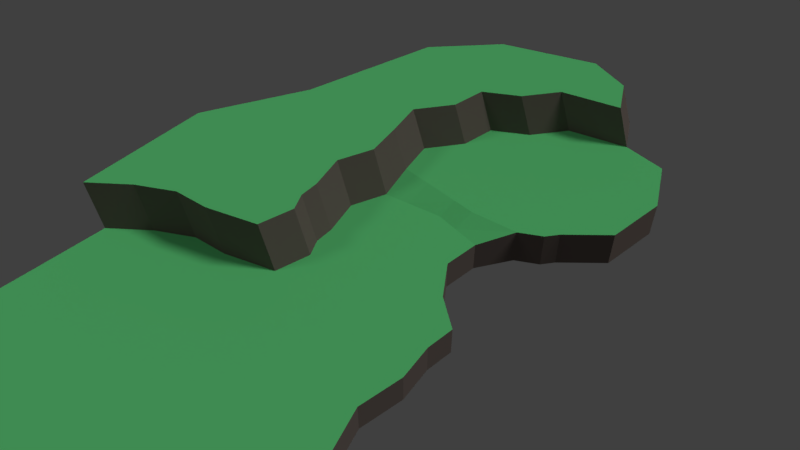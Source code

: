 # Source: SASLevel1.blend  (saved by Blender 2.79.0; exported with 4.5.12 LTS)
import bpy
from mathutils import Matrix  # noqa: F401  (used for matrix-valued properties, if any)

bpy.ops.wm.read_factory_settings(use_empty=True)
scene = bpy.context.scene
scene.name = 'Scene'

# ---- collections
col_collection_1 = bpy.data.collections.new('Collection 1'); scene.collection.children.link(col_collection_1)

# ---- materials (node trees are filled in below, after node groups)
mat_ground = bpy.data.materials.new('Ground')
mat_ground.alpha_threshold = 0.0
mat_ground.use_transparent_shadow = False
mat_ground.diffuse_color = (0.1532, 0.8, 0.2606, 1.0)
mat_ground.roughness = 0.5
mat_ground.specular_intensity = 0.0
mat_rock = bpy.data.materials.new('Rock')
mat_rock.alpha_threshold = 0.0
mat_rock.use_transparent_shadow = False
mat_rock.diffuse_color = (0.1679, 0.137, 0.1209, 1.0)
mat_rock.roughness = 0.5
mat_rock.specular_intensity = 0.0
mat_dirt = bpy.data.materials.new('Dirt')
mat_dirt.alpha_threshold = 0.0
mat_dirt.use_transparent_shadow = False
mat_dirt.diffuse_color = (0.1149, 0.07672, 0.03828, 1.0)
mat_dirt.roughness = 0.5
mat_dirt.specular_intensity = 0.0

# ---- material node trees

# ---- world
world_world = bpy.data.worlds.new('World'); scene.world = world_world
world_world.color = (0.05088, 0.05088, 0.05088)
world_world.use_sun_shadow = False
world_world.sun_shadow_jitter_overblur = 0.0
world_world.cycles.sampling_method = 'MANUAL'

# ---- cameras
cam_camera = bpy.data.cameras.new('Camera')
cam_camera.clip_end = 100.0
cam_camera.lens = 35.0
cam_camera.sensor_width = 32.0
cam_camera.sensor_height = 18.0
cam_camera.ortho_scale = 7.314
cam_camera.dof.focus_distance = 0.0
cam_camera.dof.aperture_fstop = 128.0

# ---- lights
light_lamp_001 = bpy.data.lights.new('Lamp.001', 'SUN')
light_lamp_001.transmission_factor = 0.0
light_lamp_001.cutoff_distance = 30.0
light_lamp_001.angle = 0.1993
light_lamp_001.energy = 0.2
light_lamp_001.shadow_buffer_clip_start = 1.001
light_lamp_001.shadow_soft_size = 0.1
light_lamp_001.shadow_cascade_max_distance = 1000.0
light_lamp = bpy.data.lights.new('Lamp', 'SUN')
light_lamp.transmission_factor = 0.0
light_lamp.cutoff_distance = 30.0
light_lamp.angle = 0.1993
light_lamp.energy = 1.0
light_lamp.shadow_buffer_clip_start = 1.001
light_lamp.shadow_soft_size = 0.1
light_lamp.shadow_cascade_max_distance = 1000.0

# ---- meshes
me_grid_001 = bpy.data.meshes.new('Grid.001')
me_grid_001.from_pydata([(0.9641, -1.284, 0.0), (1.0, -1.0, 0.0), (0.9592, -0.7778, 0.0), (0.7778, -0.4689, 0.0), (0.9689, -0.5987, 0.0), (0.6431, -0.04899, 0.0), (0.7709, 0.1702, 0.04), (0.9054, 0.2562, 0.04), (0.9604, 0.3333, 0.04), (1.189, 0.5556, 0.04), (1.224, 0.9404, 0.04), (-0.3333, -1.121, 0.0), (-0.03185, -0.6762, 0.0), (0.02443, -0.7778, 0.0), (-0.04254, -0.5556, 0.0), (-0.1111, -0.3333, 0.0), (-0.1363, 0.3333, 0.04), (0.7778, 1.268, 0.04), (-1.0, -1.495, 0.0), (-0.7778, -1.3, 0.0), (-0.5556, -1.16, 0.0), (-0.02205, -1.0, 0.0), (0.6292, -0.27, 0.0), (-0.03188, -0.1111, 0.0), (0.1111, -0.07706, 0.0), (0.3333, -0.02122, 0.0), (0.4707, -0.03342, 0.0), (-0.07973, 0.1111, 0.04), (0.1111, 0.1111, 0.04), (0.3333, 0.1111, 0.04), (0.4707, 0.1111, 0.04), (0.01733, 0.5556, 0.04), (0.04522, 0.7778, 0.04), (0.2576, 0.9218, 0.04), (0.4105, 1.139, 0.04), (1.057, 1.249, 0.04), (0.9994, -2.0, 0.0), (1.084, -1.608, 0.0), (0.9994, -2.916, 0.0), (-1.0, -2.916, 0.0), (0.6555, 1.479, 0.04), (-0.4365, -1.121, 0.3), (-0.135, -0.6762, 0.3), (-0.07872, -0.7778, 0.3), (-0.1457, -0.5556, 0.3), (-0.2143, -0.3333, 0.3), (-0.2395, 0.3333, 0.3), (0.6746, 1.268, 0.3), (-1.103, -1.495, 0.3), (-0.8809, -1.3, 0.3), (-0.6587, -1.16, 0.3), (-0.1252, -1.0, 0.3), (-0.135, -0.1111, 0.3), (-0.1829, 0.1111, 0.3), (-0.08581, 0.5556, 0.3), (-0.05793, 0.7778, 0.3), (0.1545, 0.9218, 0.3), (0.3074, 1.139, 0.3), (0.5523, 1.479, 0.3), (0.2753, 1.554, 0.3), (-0.3125, 1.293, 0.3), (-0.6537, 0.9015, 0.3), (-0.8547, 0.01227, 0.3), (-1.165, -0.646, 0.3), (0.9641, -1.284, -0.2), (1.0, -1.0, -0.2), (0.9592, -0.7778, -0.2), (0.7778, -0.4689, -0.2), (0.9689, -0.5987, -0.2), (0.6431, -0.04899, -0.2), (0.7709, 0.1702, -0.2), (0.9054, 0.2562, -0.2), (0.9604, 0.3333, -0.2), (1.189, 0.5556, -0.2), (1.224, 0.9404, -0.2), (0.7778, 1.268, -0.2), (0.6292, -0.27, -0.2), (1.057, 1.249, -0.2), (0.9994, -2.0, -0.2), (1.084, -1.608, -0.2), (0.6555, 1.479, -0.2)], [], [(23, 24, 28, 27), (24, 25, 29, 28), (25, 26, 30, 29), (26, 5, 6, 30), (10, 35, 17, 34, 33, 32, 31, 16, 27, 28, 29, 30, 6, 7, 8, 9), (18, 39, 38, 36, 37, 0, 1, 2, 4, 3, 22, 5, 26, 25, 24, 23, 15, 14, 12, 13, 21, 11, 20, 19), (27, 16, 46, 53), (18, 19, 49, 48), (16, 31, 54, 46), (19, 20, 50, 49), (20, 11, 41, 50), (34, 17, 47, 57), (11, 21, 51, 41), (21, 13, 43, 51), (12, 14, 44, 42), (31, 32, 55, 54), (23, 27, 53, 52), (14, 15, 45, 44), (32, 33, 56, 55), (40, 58, 47, 17), (15, 23, 52, 45), (13, 12, 42, 43), (33, 34, 57, 56), (43, 42, 44, 45, 52, 53, 46, 54, 55, 56, 57, 47, 58, 59, 60, 61, 62, 63, 48, 49, 50, 41, 51), (6, 5, 69, 70), (2, 1, 65, 66), (8, 7, 71, 72), (4, 2, 66, 68), (17, 75, 80, 40), (7, 6, 70, 71), (3, 4, 68, 67), (9, 8, 72, 73), (37, 36, 78, 79), (22, 3, 67, 76), (10, 9, 73, 74), (0, 37, 79, 64), (35, 10, 74, 77), (5, 22, 76, 69), (17, 35, 77, 75), (1, 0, 64, 65)])
me_grid_001.polygons.foreach_set('material_index', [0, 0, 0, 0, 0, 0, 1, 1, 1, 1, 1, 1, 1, 1, 1, 1, 1, 1, 1, 1, 1, 1, 1, 0, 1, 1, 1, 1, 1, 1, 1, 1, 1, 1, 1, 1, 1, 1, 1, 1])
me_grid_001.materials.append(mat_ground)
me_grid_001.materials.append(mat_rock)
me_grid_001.use_remesh_preserve_volume = False
me_grid_001.use_remesh_preserve_attributes = False
me_grid_001.use_mirror_vertex_groups = False
me_grid_001.update()
me_grid = bpy.data.meshes.new('Grid')
me_grid.from_pydata([], [], [])
me_grid.materials.append(mat_ground)
me_grid.materials.append(mat_rock)
me_grid.materials.append(mat_dirt)
me_grid.use_remesh_preserve_volume = False
me_grid.use_remesh_preserve_attributes = False
me_grid.use_mirror_vertex_groups = False
me_grid.update()

# ---- objects
ob_grid_001 = bpy.data.objects.new('Grid.001', me_grid_001)
ob_grid = bpy.data.objects.new('Grid', me_grid)
ob_lamp_001 = bpy.data.objects.new('Lamp.001', light_lamp_001)
ob_lamp = bpy.data.objects.new('Lamp', light_lamp)
ob_camera = bpy.data.objects.new('Camera', cam_camera)

# ---- transforms, parenting, visibility, modifiers, constraints
ob_grid_001.location = (0.0, 0.0, 0.0)
ob_grid_001.scale = (5.0, 5.0, 5.0)
ob_grid_001.lineart.crease_threshold = 0.0
ob_grid.location = (0.0, 0.0, 0.0)
ob_grid.scale = (5.0, 5.0, 5.0)
ob_grid.lineart.crease_threshold = 0.0
ob_lamp_001.location = (4.076, 1.005, 34.66)
ob_lamp_001.rotation_euler = (0.7854, -0.0, 5.498)
ob_lamp_001.lock_rotations_4d = False
ob_lamp_001.empty_display_type = 'ARROWS'
ob_lamp_001.color = (0.0, 0.0, 0.0, 0.0)
ob_lamp_001.lineart.crease_threshold = 0.0
ob_lamp.location = (4.076, 1.005, 34.66)
ob_lamp.rotation_euler = (0.7854, -0.0, 2.356)
ob_lamp.lock_rotations_4d = False
ob_lamp.empty_display_type = 'ARROWS'
ob_lamp.color = (0.0, 0.0, 0.0, 0.0)
ob_lamp.lineart.crease_threshold = 0.0
ob_camera.location = (14.09, -14.21, 18.39)
ob_camera.rotation_euler = (0.7854, 0.0, 0.7854)
ob_camera.lock_rotations_4d = False
ob_camera.empty_display_type = 'ARROWS'
ob_camera.color = (0.0, 0.0, 0.0, 0.0)
ob_camera.display_type = 'WIRE'
ob_camera.lineart.crease_threshold = 0.0

# ---- collection membership
col_collection_1.objects.link(ob_grid_001)
col_collection_1.objects.link(ob_grid)
col_collection_1.objects.link(ob_lamp_001)
col_collection_1.objects.link(ob_lamp)
col_collection_1.objects.link(ob_camera)

# ---- scene / render settings (as saved in the file)
scene.camera = ob_camera
scene.frame_start = 1; scene.frame_end = 250; scene.frame_set(1)
scene.render.engine = 'BLENDER_EEVEE_NEXT'
scene.render.resolution_percentage = 50
scene.render.dither_intensity = 0.0
scene.cycles.use_denoising = False
scene.cycles.samples = 128
scene.cycles.sampling_pattern = 'TABULATED_SOBOL'
scene.cycles.light_sampling_threshold = 0.0
scene.cycles.use_adaptive_sampling = False
scene.cycles.use_light_tree = False
scene.cycles.blur_glossy = 0.0
scene.cycles.sample_clamp_indirect = 0.0
scene.view_settings.view_transform = 'Standard'
bpy.context.view_layer.update()
